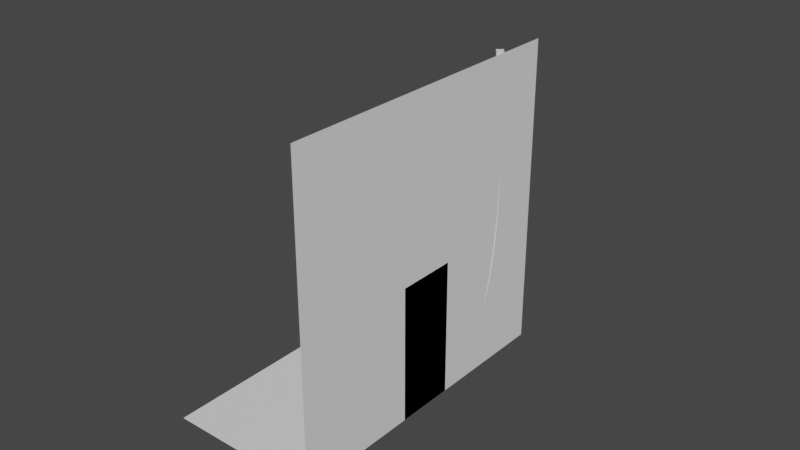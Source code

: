 # Source: collector.blend  (saved by Blender 2.82.7; exported with 4.5.12 LTS)
import bpy
from mathutils import Matrix  # noqa: F401  (used for matrix-valued properties, if any)

bpy.ops.wm.read_factory_settings(use_empty=True)
scene = bpy.context.scene
scene.name = 'Scene'

# ---- collections
col_collection = bpy.data.collections.new('Collection'); scene.collection.children.link(col_collection)

# ---- world
world_world = bpy.data.worlds.new('World'); scene.world = world_world
world_world.use_nodes = True; world_world.node_tree.nodes.clear()
_N = world_world.node_tree.nodes; _L = world_world.node_tree.links
n0 = _N.new('ShaderNodeOutputWorld'); n0.name = 'World Output'; n0.location = (300, 300)
n1 = _N.new('ShaderNodeBackground'); n1.name = 'Background'; n1.location = (10, 300)
n1.inputs[0].default_value = (0.05088, 0.05088, 0.05088, 1.0)
_L.new(n1.outputs[0], n0.inputs[0])
n0.is_active_output = True
world_world.color = (0.05088, 0.05088, 0.05088)
world_world.use_sun_shadow = False
world_world.sun_shadow_jitter_overblur = 0.0

# ---- meshes
me_plane_001 = bpy.data.meshes.new('Plane.001')
me_plane_001.from_pydata([(-1.0, -2.0, 0.0), (1.0, -2.0, 0.0), (-1.0, 2.0, 0.0), (1.0, 2.0, 0.0), (1.0, -2.0, 4.0), (1.0, 2.0, 4.0)], [], [(0, 1, 3, 2), (3, 1, 4, 5)])
_uv = me_plane_001.uv_layers.new(name='UVMap')
_uv.uv.foreach_set('vector', [0.0, 0.0, 1.0, 0.0, 1.0, 1.0, 0.0, 1.0, 1.0, 1.0, 1.0, 0.0, 1.0, 0.0, 1.0, 1.0])
me_plane_001.use_remesh_fix_poles = True
me_plane_001.use_remesh_preserve_attributes = False
me_plane_001.use_mirror_vertex_groups = False
me_plane_001.update()
me_cube_001 = bpy.data.meshes.new('Cube.001')
me_cube_001.from_pydata([(0.3243, -1.0, -1.0), (0.3243, -1.0, 3.622), (0.3243, 1.0, -1.0), (0.3243, 1.0, 3.622), (1.0, -1.0, -1.0), (1.0, -1.0, 3.622), (1.0, 1.0, -1.0), (1.0, 1.0, 3.622)], [], [(0, 1, 3, 2), (2, 3, 7, 6), (6, 7, 5, 4), (4, 5, 1, 0), (2, 6, 4, 0), (7, 3, 1, 5)])
_uv = me_cube_001.uv_layers.new(name='UVMap')
_uv.uv.foreach_set('vector', [0.375, 0.0, 0.625, 0.0, 0.625, 0.25, 0.375, 0.25, 0.375, 0.25, 0.625, 0.25, 0.625, 0.5, 0.375, 0.5, 0.375, 0.5, 0.625, 0.5, 0.625, 0.75, 0.375, 0.75, 0.375, 0.75, 0.625, 0.75, 0.625, 1.0, 0.375, 1.0, 0.125, 0.5, 0.375, 0.5, 0.375, 0.75, 0.125, 0.75, 0.625, 0.5, 0.875, 0.5, 0.875, 0.75, 0.625, 0.75])
me_cube_001.use_remesh_fix_poles = True
me_cube_001.use_remesh_preserve_attributes = False
me_cube_001.use_mirror_vertex_groups = False
me_cube_001.update()
me_beziercurve_002 = bpy.data.meshes.new('BezierCurve.002')
me_beziercurve_002.from_pydata([(0.8176, 0.3868, 0.2851), (0.8648, 0.3882, 0.3313), (0.9104, 0.3759, 0.2851), (0.8632, 0.3746, 0.2388), (0.8272, 0.4698, 0.2777), (0.8738, 0.4656, 0.3244), (0.9201, 0.4592, 0.2777), (0.8735, 0.4634, 0.231), (0.8361, 0.5481, 0.2809), (0.882, 0.5379, 0.3274), (0.929, 0.5377, 0.2809), (0.8831, 0.5479, 0.2345), (0.8443, 0.6218, 0.2941), (0.8895, 0.6054, 0.3395), (0.9372, 0.6116, 0.2942), (0.892, 0.6281, 0.2489), (0.8517, 0.6911, 0.317), (0.8963, 0.6686, 0.3603), (0.9447, 0.6811, 0.3171), (0.9001, 0.7036, 0.2738), (0.8586, 0.756, 0.3491), (0.9025, 0.7279, 0.3896), (0.9515, 0.7462, 0.3493), (0.9076, 0.7743, 0.3087), (0.8647, 0.8167, 0.3899), (0.9082, 0.7838, 0.4272), (0.9577, 0.8072, 0.3902), (0.9143, 0.8401, 0.3529), (0.8703, 0.8734, 0.4391), (0.9134, 0.8365, 0.4729), (0.9633, 0.864, 0.4395), (0.9202, 0.901, 0.4057), (0.8753, 0.9262, 0.4962), (0.9181, 0.886, 0.5265), (0.9683, 0.9169, 0.4967), (0.9255, 0.9571, 0.4663), (0.8797, 0.9753, 0.5607), (0.9222, 0.9325, 0.5878), (0.9727, 0.9661, 0.5614), (0.9302, 1.009, 0.5344), (0.8836, 1.021, 0.6324), (0.926, 0.976, 0.6564), (0.9766, 1.012, 0.6332), (0.9343, 1.056, 0.6092), (0.887, 1.063, 0.7106), (0.9292, 1.016, 0.7319), (0.98, 1.053, 0.7116), (0.9378, 1.1, 0.6903), (0.8899, 1.101, 0.7951), (0.932, 1.054, 0.8139), (0.9829, 1.092, 0.7961), (0.9407, 1.139, 0.7774), (0.8923, 1.136, 0.8853), (0.9344, 1.088, 0.9019), (0.9853, 1.127, 0.8864), (0.9432, 1.176, 0.8699), (0.8943, 1.169, 0.9809), (0.9363, 1.12, 0.9955), (0.9873, 1.16, 0.982), (0.9453, 1.208, 0.9675), (0.8959, 1.198, 1.081), (0.9379, 1.148, 1.094), (0.9889, 1.189, 1.083), (0.9469, 1.238, 1.07), (0.8971, 1.224, 1.186), (0.9391, 1.174, 1.198), (0.9901, 1.215, 1.188), (0.9481, 1.265, 1.176), (0.8979, 1.248, 1.295), (0.9399, 1.198, 1.305), (0.9909, 1.239, 1.297), (0.9489, 1.289, 1.287), (0.8984, 1.269, 1.408), (0.9404, 1.219, 1.417), (0.9914, 1.26, 1.409), (0.9494, 1.31, 1.401), (0.8986, 1.288, 1.524), (0.9406, 1.237, 1.531), (0.9916, 1.279, 1.525), (0.9496, 1.329, 1.517), (0.8985, 1.304, 1.642), (0.9405, 1.254, 1.649), (0.9915, 1.295, 1.644), (0.9496, 1.346, 1.637), (0.8982, 1.318, 1.763), (0.9402, 1.268, 1.769), (0.9912, 1.309, 1.764), (0.9492, 1.36, 1.759), (0.8976, 1.331, 1.886), (0.9396, 1.28, 1.891), (0.9906, 1.322, 1.887), (0.9486, 1.372, 1.882), (0.8968, 1.341, 2.01), (0.9388, 1.29, 2.014), (0.9898, 1.332, 2.011), (0.9478, 1.383, 2.007), (0.8959, 1.35, 2.135), (0.9379, 1.299, 2.139), (0.9889, 1.341, 2.136), (0.9469, 1.392, 2.133), (0.8947, 1.357, 2.261), (0.9367, 1.306, 2.264), (0.9878, 1.348, 2.262), (0.9458, 1.399, 2.259), (0.8935, 1.362, 2.387), (0.9355, 1.311, 2.389), (0.9865, 1.353, 2.388), (0.9445, 1.404, 2.386), (0.8921, 1.366, 2.512), (0.9342, 1.315, 2.514), (0.9852, 1.357, 2.514), (0.9431, 1.408, 2.512), (0.8907, 1.369, 2.637), (0.9327, 1.318, 2.639), (0.9837, 1.36, 2.639), (0.9417, 1.411, 2.637), (0.8892, 1.371, 2.761), (0.9313, 1.32, 2.762), (0.9823, 1.362, 2.762), (0.9402, 1.413, 2.761), (0.8877, 1.372, 2.883), (0.9298, 1.321, 2.884), (0.9807, 1.363, 2.885), (0.9387, 1.414, 2.884), (0.8862, 1.372, 3.004), (0.9282, 1.321, 3.004), (0.9792, 1.363, 3.005), (0.9372, 1.414, 3.004), (0.8847, 1.372, 3.121), (0.9268, 1.321, 3.122), (0.9777, 1.363, 3.123), (0.9357, 1.414, 3.122), (0.8833, 1.371, 3.236), (0.9253, 1.32, 3.236), (0.9763, 1.362, 3.237), (0.9343, 1.413, 3.237), (0.8819, 1.37, 3.348), (0.924, 1.319, 3.348), (0.9749, 1.361, 3.349), (0.9329, 1.412, 3.349), (0.8806, 1.368, 3.456), (0.9227, 1.317, 3.456), (0.9737, 1.359, 3.457), (0.9316, 1.41, 3.457), (0.8795, 1.366, 3.56), (0.9215, 1.315, 3.559), (0.9725, 1.357, 3.561), (0.9305, 1.408, 3.561), (0.8785, 1.364, 3.659), (0.9206, 1.313, 3.658), (0.9715, 1.355, 3.66), (0.9295, 1.406, 3.66), (0.8777, 1.363, 3.753), (0.9197, 1.312, 3.753), (0.9707, 1.354, 3.754), (0.9287, 1.405, 3.754), (0.8771, 1.361, 3.842), (0.9191, 1.311, 3.842), (0.9701, 1.353, 3.842), (0.9281, 1.404, 3.843), (0.8767, 1.361, 3.925), (0.9187, 1.31, 3.925), (0.9697, 1.352, 3.925), (0.9277, 1.403, 3.925), (0.8766, 1.36, 4.001), (0.9186, 1.309, 4.001), (0.9696, 1.351, 4.001), (0.9275, 1.402, 4.001)], [], [(0, 4, 7, 3), (1, 5, 4, 0), (2, 6, 5, 1), (3, 7, 6, 2), (4, 8, 11, 7), (5, 9, 8, 4), (6, 10, 9, 5), (7, 11, 10, 6), (8, 12, 15, 11), (9, 13, 12, 8), (10, 14, 13, 9), (11, 15, 14, 10), (12, 16, 19, 15), (13, 17, 16, 12), (14, 18, 17, 13), (15, 19, 18, 14), (16, 20, 23, 19), (17, 21, 20, 16), (18, 22, 21, 17), (19, 23, 22, 18), (20, 24, 27, 23), (21, 25, 24, 20), (22, 26, 25, 21), (23, 27, 26, 22), (24, 28, 31, 27), (25, 29, 28, 24), (26, 30, 29, 25), (27, 31, 30, 26), (28, 32, 35, 31), (29, 33, 32, 28), (30, 34, 33, 29), (31, 35, 34, 30), (32, 36, 39, 35), (33, 37, 36, 32), (34, 38, 37, 33), (35, 39, 38, 34), (36, 40, 43, 39), (37, 41, 40, 36), (38, 42, 41, 37), (39, 43, 42, 38), (40, 44, 47, 43), (41, 45, 44, 40), (42, 46, 45, 41), (43, 47, 46, 42), (44, 48, 51, 47), (45, 49, 48, 44), (46, 50, 49, 45), (47, 51, 50, 46), (48, 52, 55, 51), (49, 53, 52, 48), (50, 54, 53, 49), (51, 55, 54, 50), (52, 56, 59, 55), (53, 57, 56, 52), (54, 58, 57, 53), (55, 59, 58, 54), (56, 60, 63, 59), (57, 61, 60, 56), (58, 62, 61, 57), (59, 63, 62, 58), (60, 64, 67, 63), (61, 65, 64, 60), (62, 66, 65, 61), (63, 67, 66, 62), (64, 68, 71, 67), (65, 69, 68, 64), (66, 70, 69, 65), (67, 71, 70, 66), (68, 72, 75, 71), (69, 73, 72, 68), (70, 74, 73, 69), (71, 75, 74, 70), (72, 76, 79, 75), (73, 77, 76, 72), (74, 78, 77, 73), (75, 79, 78, 74), (76, 80, 83, 79), (77, 81, 80, 76), (78, 82, 81, 77), (79, 83, 82, 78), (80, 84, 87, 83), (81, 85, 84, 80), (82, 86, 85, 81), (83, 87, 86, 82), (84, 88, 91, 87), (85, 89, 88, 84), (86, 90, 89, 85), (87, 91, 90, 86), (88, 92, 95, 91), (89, 93, 92, 88), (90, 94, 93, 89), (91, 95, 94, 90), (92, 96, 99, 95), (93, 97, 96, 92), (94, 98, 97, 93), (95, 99, 98, 94), (96, 100, 103, 99), (97, 101, 100, 96), (98, 102, 101, 97), (99, 103, 102, 98), (100, 104, 107, 103), (101, 105, 104, 100), (102, 106, 105, 101), (103, 107, 106, 102), (104, 108, 111, 107), (105, 109, 108, 104), (106, 110, 109, 105), (107, 111, 110, 106), (108, 112, 115, 111), (109, 113, 112, 108), (110, 114, 113, 109), (111, 115, 114, 110), (112, 116, 119, 115), (113, 117, 116, 112), (114, 118, 117, 113), (115, 119, 118, 114), (116, 120, 123, 119), (117, 121, 120, 116), (118, 122, 121, 117), (119, 123, 122, 118), (120, 124, 127, 123), (121, 125, 124, 120), (122, 126, 125, 121), (123, 127, 126, 122), (124, 128, 131, 127), (125, 129, 128, 124), (126, 130, 129, 125), (127, 131, 130, 126), (128, 132, 135, 131), (129, 133, 132, 128), (130, 134, 133, 129), (131, 135, 134, 130), (132, 136, 139, 135), (133, 137, 136, 132), (134, 138, 137, 133), (135, 139, 138, 134), (136, 140, 143, 139), (137, 141, 140, 136), (138, 142, 141, 137), (139, 143, 142, 138), (140, 144, 147, 143), (141, 145, 144, 140), (142, 146, 145, 141), (143, 147, 146, 142), (144, 148, 151, 147), (145, 149, 148, 144), (146, 150, 149, 145), (147, 151, 150, 146), (148, 152, 155, 151), (149, 153, 152, 148), (150, 154, 153, 149), (151, 155, 154, 150), (152, 156, 159, 155), (153, 157, 156, 152), (154, 158, 157, 153), (155, 159, 158, 154), (156, 160, 163, 159), (157, 161, 160, 156), (158, 162, 161, 157), (159, 163, 162, 158), (160, 164, 167, 163), (161, 165, 164, 160), (162, 166, 165, 161), (163, 167, 166, 162)])
_uv = me_beziercurve_002.uv_layers.new(name='UVMap')
_uv.uv.foreach_set('vector', [0.0, 1.0, 0.02439, 1.0, 0.02439, 0.75, 0.0, 0.75, 0.0, 0.25, 0.02439, 0.25, 0.02439, 0.0, 0.0, 0.0, 0.0, 0.5, 0.02439, 0.5, 0.02439, 0.25, 0.0, 0.25, 0.0, 0.75, 0.02439, 0.75, 0.02439, 0.5, 0.0, 0.5, 0.02439, 1.0, 0.04878, 1.0, 0.04878, 0.75, 0.02439, 0.75, 0.02439, 0.25, 0.04878, 0.25, 0.04878, 0.0, 0.02439, 0.0, 0.02439, 0.5, 0.04878, 0.5, 0.04878, 0.25, 0.02439, 0.25, 0.02439, 0.75, 0.04878, 0.75, 0.04878, 0.5, 0.02439, 0.5, 0.04878, 1.0, 0.07317, 1.0, 0.07317, 0.75, 0.04878, 0.75, 0.04878, 0.25, 0.07317, 0.25, 0.07317, 0.0, 0.04878, 0.0, 0.04878, 0.5, 0.07317, 0.5, 0.07317, 0.25, 0.04878, 0.25, 0.04878, 0.75, 0.07317, 0.75, 0.07317, 0.5, 0.04878, 0.5, 0.07317, 1.0, 0.09756, 1.0, 0.09756, 0.75, 0.07317, 0.75, 0.07317, 0.25, 0.09756, 0.25, 0.09756, 0.0, 0.07317, 0.0, 0.07317, 0.5, 0.09756, 0.5, 0.09756, 0.25, 0.07317, 0.25, 0.07317, 0.75, 0.09756, 0.75, 0.09756, 0.5, 0.07317, 0.5, 0.09756, 1.0, 0.122, 1.0, 0.122, 0.75, 0.09756, 0.75, 0.09756, 0.25, 0.122, 0.25, 0.122, 0.0, 0.09756, 0.0, 0.09756, 0.5, 0.122, 0.5, 0.122, 0.25, 0.09756, 0.25, 0.09756, 0.75, 0.122, 0.75, 0.122, 0.5, 0.09756, 0.5, 0.122, 1.0, 0.1463, 1.0, 0.1463, 0.75, 0.122, 0.75, 0.122, 0.25, 0.1463, 0.25, 0.1463, 0.0, 0.122, 0.0, 0.122, 0.5, 0.1463, 0.5, 0.1463, 0.25, 0.122, 0.25, 0.122, 0.75, 0.1463, 0.75, 0.1463, 0.5, 0.122, 0.5, 0.1463, 1.0, 0.1707, 1.0, 0.1707, 0.75, 0.1463, 0.75, 0.1463, 0.25, 0.1707, 0.25, 0.1707, 0.0, 0.1463, 0.0, 0.1463, 0.5, 0.1707, 0.5, 0.1707, 0.25, 0.1463, 0.25, 0.1463, 0.75, 0.1707, 0.75, 0.1707, 0.5, 0.1463, 0.5, 0.1707, 1.0, 0.1951, 1.0, 0.1951, 0.75, 0.1707, 0.75, 0.1707, 0.25, 0.1951, 0.25, 0.1951, 0.0, 0.1707, 0.0, 0.1707, 0.5, 0.1951, 0.5, 0.1951, 0.25, 0.1707, 0.25, 0.1707, 0.75, 0.1951, 0.75, 0.1951, 0.5, 0.1707, 0.5, 0.1951, 1.0, 0.2195, 1.0, 0.2195, 0.75, 0.1951, 0.75, 0.1951, 0.25, 0.2195, 0.25, 0.2195, 0.0, 0.1951, 0.0, 0.1951, 0.5, 0.2195, 0.5, 0.2195, 0.25, 0.1951, 0.25, 0.1951, 0.75, 0.2195, 0.75, 0.2195, 0.5, 0.1951, 0.5, 0.2195, 1.0, 0.2439, 1.0, 0.2439, 0.75, 0.2195, 0.75, 0.2195, 0.25, 0.2439, 0.25, 0.2439, 0.0, 0.2195, 0.0, 0.2195, 0.5, 0.2439, 0.5, 0.2439, 0.25, 0.2195, 0.25, 0.2195, 0.75, 0.2439, 0.75, 0.2439, 0.5, 0.2195, 0.5, 0.2439, 1.0, 0.2683, 1.0, 0.2683, 0.75, 0.2439, 0.75, 0.2439, 0.25, 0.2683, 0.25, 0.2683, 0.0, 0.2439, 0.0, 0.2439, 0.5, 0.2683, 0.5, 0.2683, 0.25, 0.2439, 0.25, 0.2439, 0.75, 0.2683, 0.75, 0.2683, 0.5, 0.2439, 0.5, 0.2683, 1.0, 0.2927, 1.0, 0.2927, 0.75, 0.2683, 0.75, 0.2683, 0.25, 0.2927, 0.25, 0.2927, 0.0, 0.2683, 0.0, 0.2683, 0.5, 0.2927, 0.5, 0.2927, 0.25, 0.2683, 0.25, 0.2683, 0.75, 0.2927, 0.75, 0.2927, 0.5, 0.2683, 0.5, 0.2927, 1.0, 0.3171, 1.0, 0.3171, 0.75, 0.2927, 0.75, 0.2927, 0.25, 0.3171, 0.25, 0.3171, 0.0, 0.2927, 0.0, 0.2927, 0.5, 0.3171, 0.5, 0.3171, 0.25, 0.2927, 0.25, 0.2927, 0.75, 0.3171, 0.75, 0.3171, 0.5, 0.2927, 0.5, 0.3171, 1.0, 0.3415, 1.0, 0.3415, 0.75, 0.3171, 0.75, 0.3171, 0.25, 0.3415, 0.25, 0.3415, 0.0, 0.3171, 0.0, 0.3171, 0.5, 0.3415, 0.5, 0.3415, 0.25, 0.3171, 0.25, 0.3171, 0.75, 0.3415, 0.75, 0.3415, 0.5, 0.3171, 0.5, 0.3415, 1.0, 0.3659, 1.0, 0.3659, 0.75, 0.3415, 0.75, 0.3415, 0.25, 0.3659, 0.25, 0.3659, 0.0, 0.3415, 0.0, 0.3415, 0.5, 0.3659, 0.5, 0.3659, 0.25, 0.3415, 0.25, 0.3415, 0.75, 0.3659, 0.75, 0.3659, 0.5, 0.3415, 0.5, 0.3659, 1.0, 0.3902, 1.0, 0.3902, 0.75, 0.3659, 0.75, 0.3659, 0.25, 0.3902, 0.25, 0.3902, 0.0, 0.3659, 0.0, 0.3659, 0.5, 0.3902, 0.5, 0.3902, 0.25, 0.3659, 0.25, 0.3659, 0.75, 0.3902, 0.75, 0.3902, 0.5, 0.3659, 0.5, 0.3902, 1.0, 0.4146, 1.0, 0.4146, 0.75, 0.3902, 0.75, 0.3902, 0.25, 0.4146, 0.25, 0.4146, 0.0, 0.3902, 0.0, 0.3902, 0.5, 0.4146, 0.5, 0.4146, 0.25, 0.3902, 0.25, 0.3902, 0.75, 0.4146, 0.75, 0.4146, 0.5, 0.3902, 0.5, 0.4146, 1.0, 0.439, 1.0, 0.439, 0.75, 0.4146, 0.75, 0.4146, 0.25, 0.439, 0.25, 0.439, 0.0, 0.4146, 0.0, 0.4146, 0.5, 0.439, 0.5, 0.439, 0.25, 0.4146, 0.25, 0.4146, 0.75, 0.439, 0.75, 0.439, 0.5, 0.4146, 0.5, 0.439, 1.0, 0.4634, 1.0, 0.4634, 0.75, 0.439, 0.75, 0.439, 0.25, 0.4634, 0.25, 0.4634, 0.0, 0.439, 0.0, 0.439, 0.5, 0.4634, 0.5, 0.4634, 0.25, 0.439, 0.25, 0.439, 0.75, 0.4634, 0.75, 0.4634, 0.5, 0.439, 0.5, 0.4634, 1.0, 0.4878, 1.0, 0.4878, 0.75, 0.4634, 0.75, 0.4634, 0.25, 0.4878, 0.25, 0.4878, 0.0, 0.4634, 0.0, 0.4634, 0.5, 0.4878, 0.5, 0.4878, 0.25, 0.4634, 0.25, 0.4634, 0.75, 0.4878, 0.75, 0.4878, 0.5, 0.4634, 0.5, 0.4878, 1.0, 0.5122, 1.0, 0.5122, 0.75, 0.4878, 0.75, 0.4878, 0.25, 0.5122, 0.25, 0.5122, 0.0, 0.4878, 0.0, 0.4878, 0.5, 0.5122, 0.5, 0.5122, 0.25, 0.4878, 0.25, 0.4878, 0.75, 0.5122, 0.75, 0.5122, 0.5, 0.4878, 0.5, 0.5122, 1.0, 0.5366, 1.0, 0.5366, 0.75, 0.5122, 0.75, 0.5122, 0.25, 0.5366, 0.25, 0.5366, 0.0, 0.5122, 0.0, 0.5122, 0.5, 0.5366, 0.5, 0.5366, 0.25, 0.5122, 0.25, 0.5122, 0.75, 0.5366, 0.75, 0.5366, 0.5, 0.5122, 0.5, 0.5366, 1.0, 0.561, 1.0, 0.561, 0.75, 0.5366, 0.75, 0.5366, 0.25, 0.561, 0.25, 0.561, 0.0, 0.5366, 0.0, 0.5366, 0.5, 0.561, 0.5, 0.561, 0.25, 0.5366, 0.25, 0.5366, 0.75, 0.561, 0.75, 0.561, 0.5, 0.5366, 0.5, 0.561, 1.0, 0.5854, 1.0, 0.5854, 0.75, 0.561, 0.75, 0.561, 0.25, 0.5854, 0.25, 0.5854, 0.0, 0.561, 0.0, 0.561, 0.5, 0.5854, 0.5, 0.5854, 0.25, 0.561, 0.25, 0.561, 0.75, 0.5854, 0.75, 0.5854, 0.5, 0.561, 0.5, 0.5854, 1.0, 0.6098, 1.0, 0.6098, 0.75, 0.5854, 0.75, 0.5854, 0.25, 0.6098, 0.25, 0.6098, 0.0, 0.5854, 0.0, 0.5854, 0.5, 0.6098, 0.5, 0.6098, 0.25, 0.5854, 0.25, 0.5854, 0.75, 0.6098, 0.75, 0.6098, 0.5, 0.5854, 0.5, 0.6098, 1.0, 0.6341, 1.0, 0.6341, 0.75, 0.6098, 0.75, 0.6098, 0.25, 0.6341, 0.25, 0.6341, 0.0, 0.6098, 0.0, 0.6098, 0.5, 0.6341, 0.5, 0.6341, 0.25, 0.6098, 0.25, 0.6098, 0.75, 0.6341, 0.75, 0.6341, 0.5, 0.6098, 0.5, 0.6341, 1.0, 0.6585, 1.0, 0.6585, 0.75, 0.6341, 0.75, 0.6341, 0.25, 0.6585, 0.25, 0.6585, 0.0, 0.6341, 0.0, 0.6341, 0.5, 0.6585, 0.5, 0.6585, 0.25, 0.6341, 0.25, 0.6341, 0.75, 0.6585, 0.75, 0.6585, 0.5, 0.6341, 0.5, 0.6585, 1.0, 0.6829, 1.0, 0.6829, 0.75, 0.6585, 0.75, 0.6585, 0.25, 0.6829, 0.25, 0.6829, 0.0, 0.6585, 0.0, 0.6585, 0.5, 0.6829, 0.5, 0.6829, 0.25, 0.6585, 0.25, 0.6585, 0.75, 0.6829, 0.75, 0.6829, 0.5, 0.6585, 0.5, 0.6829, 1.0, 0.7073, 1.0, 0.7073, 0.75, 0.6829, 0.75, 0.6829, 0.25, 0.7073, 0.25, 0.7073, 0.0, 0.6829, 0.0, 0.6829, 0.5, 0.7073, 0.5, 0.7073, 0.25, 0.6829, 0.25, 0.6829, 0.75, 0.7073, 0.75, 0.7073, 0.5, 0.6829, 0.5, 0.7073, 1.0, 0.7317, 1.0, 0.7317, 0.75, 0.7073, 0.75, 0.7073, 0.25, 0.7317, 0.25, 0.7317, 0.0, 0.7073, 0.0, 0.7073, 0.5, 0.7317, 0.5, 0.7317, 0.25, 0.7073, 0.25, 0.7073, 0.75, 0.7317, 0.75, 0.7317, 0.5, 0.7073, 0.5, 0.7317, 1.0, 0.7561, 1.0, 0.7561, 0.75, 0.7317, 0.75, 0.7317, 0.25, 0.7561, 0.25, 0.7561, 0.0, 0.7317, 0.0, 0.7317, 0.5, 0.7561, 0.5, 0.7561, 0.25, 0.7317, 0.25, 0.7317, 0.75, 0.7561, 0.75, 0.7561, 0.5, 0.7317, 0.5, 0.7561, 1.0, 0.7805, 1.0, 0.7805, 0.75, 0.7561, 0.75, 0.7561, 0.25, 0.7805, 0.25, 0.7805, 0.0, 0.7561, 0.0, 0.7561, 0.5, 0.7805, 0.5, 0.7805, 0.25, 0.7561, 0.25, 0.7561, 0.75, 0.7805, 0.75, 0.7805, 0.5, 0.7561, 0.5, 0.7805, 1.0, 0.8049, 1.0, 0.8049, 0.75, 0.7805, 0.75, 0.7805, 0.25, 0.8049, 0.25, 0.8049, 0.0, 0.7805, 0.0, 0.7805, 0.5, 0.8049, 0.5, 0.8049, 0.25, 0.7805, 0.25, 0.7805, 0.75, 0.8049, 0.75, 0.8049, 0.5, 0.7805, 0.5, 0.8049, 1.0, 0.8293, 1.0, 0.8293, 0.75, 0.8049, 0.75, 0.8049, 0.25, 0.8293, 0.25, 0.8293, 0.0, 0.8049, 0.0, 0.8049, 0.5, 0.8293, 0.5, 0.8293, 0.25, 0.8049, 0.25, 0.8049, 0.75, 0.8293, 0.75, 0.8293, 0.5, 0.8049, 0.5, 0.8293, 1.0, 0.8537, 1.0, 0.8537, 0.75, 0.8293, 0.75, 0.8293, 0.25, 0.8537, 0.25, 0.8537, 0.0, 0.8293, 0.0, 0.8293, 0.5, 0.8537, 0.5, 0.8537, 0.25, 0.8293, 0.25, 0.8293, 0.75, 0.8537, 0.75, 0.8537, 0.5, 0.8293, 0.5, 0.8537, 1.0, 0.878, 1.0, 0.878, 0.75, 0.8537, 0.75, 0.8537, 0.25, 0.878, 0.25, 0.878, 0.0, 0.8537, 0.0, 0.8537, 0.5, 0.878, 0.5, 0.878, 0.25, 0.8537, 0.25, 0.8537, 0.75, 0.878, 0.75, 0.878, 0.5, 0.8537, 0.5, 0.878, 1.0, 0.9024, 1.0, 0.9024, 0.75, 0.878, 0.75, 0.878, 0.25, 0.9024, 0.25, 0.9024, 0.0, 0.878, 0.0, 0.878, 0.5, 0.9024, 0.5, 0.9024, 0.25, 0.878, 0.25, 0.878, 0.75, 0.9024, 0.75, 0.9024, 0.5, 0.878, 0.5, 0.9024, 1.0, 0.9268, 1.0, 0.9268, 0.75, 0.9024, 0.75, 0.9024, 0.25, 0.9268, 0.25, 0.9268, 0.0, 0.9024, 0.0, 0.9024, 0.5, 0.9268, 0.5, 0.9268, 0.25, 0.9024, 0.25, 0.9024, 0.75, 0.9268, 0.75, 0.9268, 0.5, 0.9024, 0.5, 0.9268, 1.0, 0.9512, 1.0, 0.9512, 0.75, 0.9268, 0.75, 0.9268, 0.25, 0.9512, 0.25, 0.9512, 0.0, 0.9268, 0.0, 0.9268, 0.5, 0.9512, 0.5, 0.9512, 0.25, 0.9268, 0.25, 0.9268, 0.75, 0.9512, 0.75, 0.9512, 0.5, 0.9268, 0.5, 0.9512, 1.0, 0.9756, 1.0, 0.9756, 0.75, 0.9512, 0.75, 0.9512, 0.25, 0.9756, 0.25, 0.9756, 0.0, 0.9512, 0.0, 0.9512, 0.5, 0.9756, 0.5, 0.9756, 0.25, 0.9512, 0.25, 0.9512, 0.75, 0.9756, 0.75, 0.9756, 0.5, 0.9512, 0.5, 0.9756, 1.0, 1.0, 1.0, 1.0, 0.75, 0.9756, 0.75, 0.9756, 0.25, 1.0, 0.25, 1.0, 0.0, 0.9756, 0.0, 0.9756, 0.5, 1.0, 0.5, 1.0, 0.25, 0.9756, 0.25, 0.9756, 0.75, 1.0, 0.75, 1.0, 0.5, 0.9756, 0.5])
me_beziercurve_002.use_remesh_fix_poles = True
me_beziercurve_002.use_remesh_preserve_attributes = False
me_beziercurve_002.use_mirror_vertex_groups = False
me_beziercurve_002.update()
me_beziercurve_001 = bpy.data.meshes.new('BezierCurve.001')
me_beziercurve_001.from_pydata([(0.8539, 0.3216, 0.2221), (0.8539, 0.418, 0.2221), (0.8257, 0.3216, 0.2277), (0.8257, 0.418, 0.2277), (0.8018, 0.3216, 0.2437), (0.8018, 0.418, 0.2437), (0.7859, 0.3216, 0.2676), (0.7859, 0.418, 0.2676), (0.7803, 0.3216, 0.2957), (0.7803, 0.418, 0.2957), (0.7859, 0.3216, 0.3239), (0.7859, 0.418, 0.3239), (0.8018, 0.3216, 0.3478), (0.8018, 0.418, 0.3478), (0.8257, 0.3216, 0.3638), (0.8257, 0.418, 0.3638), (0.8539, 0.3216, 0.3694), (0.8539, 0.418, 0.3694), (0.8821, 0.3216, 0.3638), (0.8821, 0.418, 0.3638), (0.906, 0.3216, 0.3478), (0.906, 0.418, 0.3478), (0.9219, 0.3216, 0.3239), (0.9219, 0.418, 0.3239), (0.9275, 0.3216, 0.2957), (0.9275, 0.418, 0.2957), (0.9219, 0.3216, 0.2676), (0.9219, 0.418, 0.2676), (0.906, 0.3216, 0.2437), (0.906, 0.418, 0.2437), (0.8821, 0.3216, 0.2277), (0.8821, 0.418, 0.2277)], [], [(0, 2, 3, 1), (2, 4, 5, 3), (4, 6, 7, 5), (6, 8, 9, 7), (8, 10, 11, 9), (10, 12, 13, 11), (12, 14, 15, 13), (14, 16, 17, 15), (16, 18, 19, 17), (18, 20, 21, 19), (20, 22, 23, 21), (22, 24, 25, 23), (24, 26, 27, 25), (26, 28, 29, 27), (3, 5, 7, 9, 11, 13, 15, 17, 19, 21, 23, 25, 27, 29, 31, 1), (28, 30, 31, 29), (30, 0, 1, 31), (0, 30, 28, 26, 24, 22, 20, 18, 16, 14, 12, 10, 8, 6, 4, 2)])
_uv = me_beziercurve_001.uv_layers.new(name='UVMap')
_uv.uv.foreach_set('vector', [1.0, 0.5, 0.9375, 0.5, 0.9375, 1.0, 1.0, 1.0, 0.9375, 0.5, 0.875, 0.5, 0.875, 1.0, 0.9375, 1.0, 0.875, 0.5, 0.8125, 0.5, 0.8125, 1.0, 0.875, 1.0, 0.8125, 0.5, 0.75, 0.5, 0.75, 1.0, 0.8125, 1.0, 0.75, 0.5, 0.6875, 0.5, 0.6875, 1.0, 0.75, 1.0, 0.6875, 0.5, 0.625, 0.5, 0.625, 1.0, 0.6875, 1.0, 0.625, 0.5, 0.5625, 0.5, 0.5625, 1.0, 0.625, 1.0, 0.5625, 0.5, 0.5, 0.5, 0.5, 1.0, 0.5625, 1.0, 0.5, 0.5, 0.4375, 0.5, 0.4375, 1.0, 0.5, 1.0, 0.4375, 0.5, 0.375, 0.5, 0.375, 1.0, 0.4375, 1.0, 0.375, 0.5, 0.3125, 0.5, 0.3125, 1.0, 0.375, 1.0, 0.3125, 0.5, 0.25, 0.5, 0.25, 1.0, 0.3125, 1.0, 0.25, 0.5, 0.1875, 0.5, 0.1875, 1.0, 0.25, 1.0, 0.1875, 0.5, 0.125, 0.5, 0.125, 1.0, 0.1875, 1.0, 0.3418, 0.4717, 0.4197, 0.4197, 0.4717, 0.3418, 0.49, 0.25, 0.4717, 0.1582, 0.4197, 0.08029, 0.3418, 0.02827, 0.25, 0.01, 0.1582, 0.02827, 0.08029, 0.08029, 0.02827, 0.1582, 0.01, 0.25, 0.02827, 0.3418, 0.08029, 0.4197, 0.1582, 0.4717, 0.25, 0.49, 0.125, 0.5, 0.0625, 0.5, 0.0625, 1.0, 0.125, 1.0, 0.0625, 0.5, 0.0, 0.5, 0.0, 1.0, 0.0625, 1.0, 0.75, 0.49, 0.6582, 0.4717, 0.5803, 0.4197, 0.5283, 0.3418, 0.51, 0.25, 0.5283, 0.1582, 0.5803, 0.08029, 0.6582, 0.02827, 0.75, 0.01, 0.8418, 0.02827, 0.9197, 0.08029, 0.9717, 0.1582, 0.99, 0.25, 0.9717, 0.3418, 0.9197, 0.4197, 0.8418, 0.4717])
me_beziercurve_001.use_remesh_fix_poles = True
me_beziercurve_001.use_remesh_preserve_attributes = False
me_beziercurve_001.use_mirror_vertex_groups = False
me_beziercurve_001.update()

# ---- curves / text
cu_beziercircle = bpy.data.curves.new('BezierCircle', 'CURVE')
cu_beziercircle.dimensions = '3D'
_sp = cu_beziercircle.splines.new('BEZIER'); _sp.bezier_points.add(3)
_sp.bezier_points.foreach_set('co', [-0.04673, 0.0, 0.0, 0.0, 0.04673, 0.0, 0.04673, 0.0, 0.0, 0.0, -0.04673, 0.0])
_sp.bezier_points.foreach_set('handle_left', [-0.04673, -0.009842, 0.0, -0.009842, 0.04673, 0.0, 0.04673, 0.009842, 0.0, 0.009842, -0.04673, 0.0])
_sp.bezier_points.foreach_set('handle_right', [-0.04673, 0.009842, 0.0, 0.009842, 0.04673, 0.0, 0.04673, -0.009842, 0.0, -0.009842, -0.04673, 0.0])
for _p, _l, _r in zip(_sp.bezier_points, ['ALIGNED', 'ALIGNED', 'ALIGNED', 'ALIGNED'], ['ALIGNED', 'ALIGNED', 'ALIGNED', 'ALIGNED']): _p.handle_left_type = _l; _p.handle_right_type = _r
_sp.bezier_points.foreach_set('radius', [0.04673, 0.04673, 0.04673, 0.04673])
_sp.order_u = 0
_sp.order_v = 0
_sp.resolution_u = 4
_sp.use_cyclic_u = True
cu_beziercircle.use_path = True
cu_beziercircle.use_path_clamp = True
cu_beziercircle.resolution_u = 4
cu_beziercircle.fill_mode = 'FULL'
cu_beziercurve_003 = bpy.data.curves.new('BezierCurve.003', 'CURVE')
cu_beziercurve_003.dimensions = '3D'
_sp = cu_beziercurve_003.splines.new('BEZIER'); _sp.bezier_points.add(1)
_sp.bezier_points.foreach_set('co', [0.864, 0.3814, 0.2851, 0.9231, 1.356, 4.001])
_sp.bezier_points.foreach_set('handle_left', [0.7826, -0.3134, 0.3884, 0.9231, 1.356, 3.001])
_sp.bezier_points.foreach_set('handle_right', [1.001, 1.551, 0.1112, 0.9231, 1.356, 5.001])
for _p, _l, _r in zip(_sp.bezier_points, ['ALIGNED', 'ALIGNED'], ['ALIGNED', 'ALIGNED']): _p.handle_left_type = _l; _p.handle_right_type = _r
_sp.order_u = 0
_sp.order_v = 0
_sp.resolution_u = 41
cu_beziercurve_003.use_path = True
cu_beziercurve_003.use_path_clamp = True
cu_beziercurve_003.bevel_mode = 'OBJECT'
cu_beziercurve_003.bevel_resolution = 3
cu_beziercurve_003.extrude = 0.09
cu_beziercurve_003.resolution_u = 41
cu_beziercurve_003.fill_mode = 'FULL'

# ---- objects
ob_plane = bpy.data.objects.new('Plane', me_plane_001)
ob_cube = bpy.data.objects.new('Cube', me_cube_001)
ob_beziercircle = bpy.data.objects.new('BezierCircle', cu_beziercircle)
ob_tube_case = bpy.data.objects.new('tube_case', me_beziercurve_002)
ob_tube_case_001 = bpy.data.objects.new('tube_case.001', me_beziercurve_001)
ob_tube = bpy.data.objects.new('tube', cu_beziercurve_003)

# ---- transforms, parenting, visibility, modifiers, constraints
ob_plane.location = (0.0, 0.0, 0.0)
ob_plane.lineart.crease_threshold = 0.0
ob_cube.location = (0.6186, 0.0, 0.3814)
ob_cube.scale = (0.3814, 0.3814, 0.3814)
ob_cube.lineart.crease_threshold = 0.0
ob_beziercircle.location = (0.0, 0.0, 0.1847)
ob_beziercircle.lineart.crease_threshold = 0.0
ob_tube_case.location = (0.0, 0.0, 0.0)
ob_tube_case.lineart.crease_threshold = 0.0
_m = ob_tube_case.modifiers.new('Wireframe', 'WIREFRAME')
_m.thickness = 0.016
_m.offset = 1.0
ob_tube_case_001.location = (0.0, 0.0, 0.0)
ob_tube_case_001.lineart.crease_threshold = 0.0
ob_tube.location = (0.0, 0.0, 0.0)
ob_tube.lineart.crease_threshold = 0.0
cu_beziercurve_003.bevel_object = ob_beziercircle

# ---- collection membership
col_collection.objects.link(ob_plane)
col_collection.objects.link(ob_cube)
col_collection.objects.link(ob_beziercircle)
col_collection.objects.link(ob_tube_case)
col_collection.objects.link(ob_tube_case_001)
col_collection.objects.link(ob_tube)

# ---- scene / render settings (as saved in the file)
scene.frame_start = 1; scene.frame_end = 250; scene.frame_set(0)
scene.render.engine = 'BLENDER_EEVEE_NEXT'
scene.cycles.use_denoising = False
scene.cycles.samples = 128
scene.cycles.sampling_pattern = 'TABULATED_SOBOL'
scene.cycles.use_adaptive_sampling = False
scene.cycles.use_light_tree = False
scene.view_settings.view_transform = 'Filmic'
bpy.context.view_layer.update()

# ---- added for rendering (the .blend has no active camera and no usable light): camera, sun
cam_auto = bpy.data.cameras.new('AutoCamera')
cam_auto.lens = 50.0
cam_auto.sensor_width = 36.0
cam_auto.clip_end = 1000.0
ob_auto_camera = bpy.data.objects.new('AutoCamera', cam_auto)
scene.collection.objects.link(ob_auto_camera)
ob_auto_camera.location = (7.63986, -8.43608, 7.88588)
ob_auto_camera.rotation_euler = (1.09748, -7.21219e-08, 0.694738)
scene.camera = ob_auto_camera
light_auto_sun = bpy.data.lights.new('AutoSun', 'SUN')
light_auto_sun.energy = 3.0
light_auto_sun.angle = 0.0523599
ob_auto_sun = bpy.data.objects.new('AutoSun', light_auto_sun)
scene.collection.objects.link(ob_auto_sun)
ob_auto_sun.rotation_euler = (0.872665, 0.174533, 0.523599)
bpy.context.view_layer.update()
